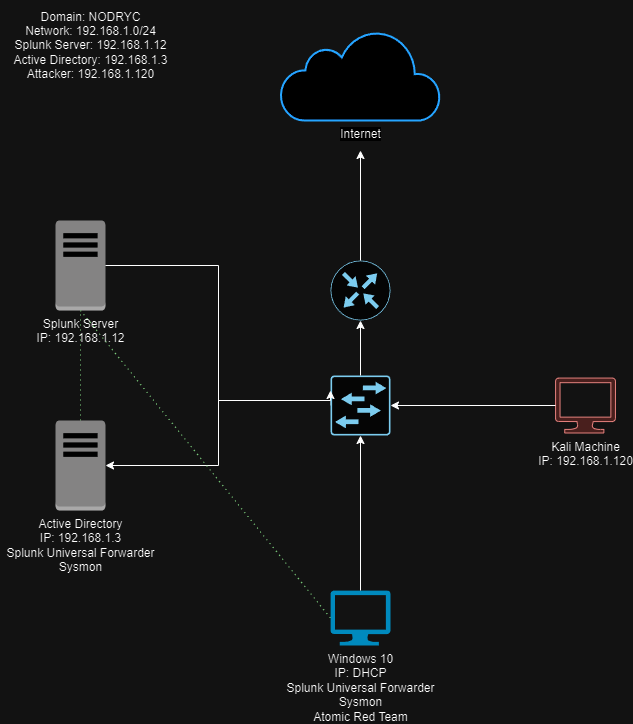

The diagram above was exported from draw.io. Its source (the exported page's mxGraphModel, read from the mxfile embedded in the PNG):
<mxGraphModel dx="815" dy="450" grid="1" gridSize="10" guides="1" tooltips="1" connect="1" arrows="1" fold="1" page="1" pageScale="1" pageWidth="850" pageHeight="1100" background="none" math="0" shadow="0">
  <root>
    <mxCell id="0" />
    <mxCell id="1" parent="0" />
    <mxCell id="GeP3llG8eLs40MgceYYi-20" style="rounded=0;orthogonalLoop=1;jettySize=auto;html=1;exitX=0.5;exitY=0;exitDx=0;exitDy=0;exitPerimeter=0;dashed=1;dashPattern=1 4;endArrow=none;endFill=0;fillColor=#008a00;strokeColor=#005700;" edge="1" parent="1" source="GeP3llG8eLs40MgceYYi-1" target="GeP3llG8eLs40MgceYYi-2">
      <mxGeometry relative="1" as="geometry" />
    </mxCell>
    <mxCell id="GeP3llG8eLs40MgceYYi-1" value="Active Directory&lt;div&gt;IP: 192.168.1.3&lt;/div&gt;&lt;div&gt;Splunk Universal Forwarder&lt;/div&gt;&lt;div&gt;Sysmon&lt;/div&gt;" style="outlineConnect=0;dashed=0;verticalLabelPosition=bottom;verticalAlign=top;align=center;html=1;shape=mxgraph.aws3.traditional_server;fillColor=#7D7C7C;gradientColor=none;" vertex="1" parent="1">
      <mxGeometry x="145" y="500" width="50" height="90" as="geometry" />
    </mxCell>
    <mxCell id="GeP3llG8eLs40MgceYYi-2" value="Splunk Server&lt;div&gt;IP: 192.168.1.12&lt;/div&gt;" style="outlineConnect=0;dashed=0;verticalLabelPosition=bottom;verticalAlign=top;align=center;html=1;shape=mxgraph.aws3.traditional_server;fillColor=#7D7C7C;gradientColor=none;" vertex="1" parent="1">
      <mxGeometry x="145" y="300" width="50" height="90" as="geometry" />
    </mxCell>
    <mxCell id="GeP3llG8eLs40MgceYYi-4" value="Windows 10&lt;div&gt;IP: DHCP&lt;/div&gt;&lt;div&gt;Splunk Universal Forwarder&lt;/div&gt;&lt;div&gt;Sysmon&lt;/div&gt;&lt;div&gt;Atomic Red Team&lt;/div&gt;" style="verticalLabelPosition=bottom;html=1;verticalAlign=top;align=center;strokeColor=none;fillColor=#00BEF2;shape=mxgraph.azure.computer;pointerEvents=1;" vertex="1" parent="1">
      <mxGeometry x="420" y="670" width="60" height="55" as="geometry" />
    </mxCell>
    <mxCell id="GeP3llG8eLs40MgceYYi-5" value="Kali Machine&lt;div&gt;IP: 192.168.1.120&lt;/div&gt;" style="verticalLabelPosition=bottom;html=1;verticalAlign=top;align=center;strokeColor=#b85450;fillColor=#f8cecc;shape=mxgraph.azure.computer;pointerEvents=1;" vertex="1" parent="1">
      <mxGeometry x="645" y="457.5" width="60" height="55" as="geometry" />
    </mxCell>
    <mxCell id="GeP3llG8eLs40MgceYYi-15" style="edgeStyle=orthogonalEdgeStyle;rounded=0;orthogonalLoop=1;jettySize=auto;html=1;exitX=0;exitY=0.5;exitDx=0;exitDy=0;exitPerimeter=0;" edge="1" parent="1" source="GeP3llG8eLs40MgceYYi-6" target="GeP3llG8eLs40MgceYYi-1">
      <mxGeometry relative="1" as="geometry">
        <Array as="points">
          <mxPoint x="420" y="480" />
          <mxPoint x="308" y="480" />
          <mxPoint x="308" y="545" />
        </Array>
      </mxGeometry>
    </mxCell>
    <mxCell id="GeP3llG8eLs40MgceYYi-6" value="" style="sketch=0;points=[[0.015,0.015,0],[0.985,0.015,0],[0.985,0.985,0],[0.015,0.985,0],[0.25,0,0],[0.5,0,0],[0.75,0,0],[1,0.25,0],[1,0.5,0],[1,0.75,0],[0.75,1,0],[0.5,1,0],[0.25,1,0],[0,0.75,0],[0,0.5,0],[0,0.25,0]];verticalLabelPosition=bottom;html=1;verticalAlign=top;aspect=fixed;align=center;pointerEvents=1;shape=mxgraph.cisco19.rect;prIcon=l2_switch;fillColor=#FAFAFA;strokeColor=#005073;" vertex="1" parent="1">
      <mxGeometry x="420" y="455" width="60" height="60" as="geometry" />
    </mxCell>
    <mxCell id="GeP3llG8eLs40MgceYYi-7" value="" style="sketch=0;points=[[0.5,0,0],[1,0.5,0],[0.5,1,0],[0,0.5,0],[0.145,0.145,0],[0.8555,0.145,0],[0.855,0.8555,0],[0.145,0.855,0]];verticalLabelPosition=bottom;html=1;verticalAlign=top;aspect=fixed;align=center;pointerEvents=1;shape=mxgraph.cisco19.rect;prIcon=router;fillColor=#FAFAFA;strokeColor=#005073;" vertex="1" parent="1">
      <mxGeometry x="420" y="340" width="60" height="60" as="geometry" />
    </mxCell>
    <mxCell id="GeP3llG8eLs40MgceYYi-8" value="Internet" style="html=1;verticalLabelPosition=bottom;align=center;labelBackgroundColor=#ffffff;verticalAlign=top;strokeWidth=2;strokeColor=#0080F0;shadow=0;dashed=0;shape=mxgraph.ios7.icons.cloud;" vertex="1" parent="1">
      <mxGeometry x="370" y="110" width="160" height="90" as="geometry" />
    </mxCell>
    <mxCell id="GeP3llG8eLs40MgceYYi-10" style="edgeStyle=orthogonalEdgeStyle;rounded=0;orthogonalLoop=1;jettySize=auto;html=1;exitX=0;exitY=0.5;exitDx=0;exitDy=0;exitPerimeter=0;entryX=1;entryY=0.5;entryDx=0;entryDy=0;entryPerimeter=0;" edge="1" parent="1" source="GeP3llG8eLs40MgceYYi-5" target="GeP3llG8eLs40MgceYYi-6">
      <mxGeometry relative="1" as="geometry" />
    </mxCell>
    <mxCell id="GeP3llG8eLs40MgceYYi-12" style="edgeStyle=orthogonalEdgeStyle;rounded=0;orthogonalLoop=1;jettySize=auto;html=1;exitX=1;exitY=0.5;exitDx=0;exitDy=0;exitPerimeter=0;entryX=0;entryY=0.25;entryDx=0;entryDy=0;entryPerimeter=0;endArrow=classic;endFill=1;" edge="1" parent="1" source="GeP3llG8eLs40MgceYYi-2" target="GeP3llG8eLs40MgceYYi-6">
      <mxGeometry relative="1" as="geometry">
        <Array as="points">
          <mxPoint x="308" y="345" />
          <mxPoint x="308" y="480" />
          <mxPoint x="420" y="480" />
        </Array>
      </mxGeometry>
    </mxCell>
    <mxCell id="GeP3llG8eLs40MgceYYi-13" style="edgeStyle=orthogonalEdgeStyle;rounded=0;orthogonalLoop=1;jettySize=auto;html=1;exitX=0.5;exitY=0;exitDx=0;exitDy=0;exitPerimeter=0;entryX=0.5;entryY=1;entryDx=0;entryDy=0;entryPerimeter=0;" edge="1" parent="1" source="GeP3llG8eLs40MgceYYi-6" target="GeP3llG8eLs40MgceYYi-7">
      <mxGeometry relative="1" as="geometry" />
    </mxCell>
    <mxCell id="GeP3llG8eLs40MgceYYi-14" style="rounded=0;orthogonalLoop=1;jettySize=auto;html=1;exitX=0.5;exitY=0;exitDx=0;exitDy=0;exitPerimeter=0;" edge="1" parent="1" source="GeP3llG8eLs40MgceYYi-7">
      <mxGeometry relative="1" as="geometry">
        <mxPoint x="450" y="230" as="targetPoint" />
      </mxGeometry>
    </mxCell>
    <mxCell id="GeP3llG8eLs40MgceYYi-16" value="Domain: NODRYC&lt;div&gt;Network: 192.168.1.0/24&lt;/div&gt;&lt;div&gt;Splunk Server: 192.168.1.12&lt;/div&gt;&lt;div&gt;Active Directory: 192.168.1.3&lt;/div&gt;&lt;div&gt;Attacker: 192.168.1.120&lt;/div&gt;" style="text;html=1;align=center;verticalAlign=middle;resizable=0;points=[];autosize=1;strokeColor=none;fillColor=none;" vertex="1" parent="1">
      <mxGeometry x="90" y="80" width="180" height="90" as="geometry" />
    </mxCell>
    <mxCell id="GeP3llG8eLs40MgceYYi-17" style="edgeStyle=orthogonalEdgeStyle;rounded=0;orthogonalLoop=1;jettySize=auto;html=1;entryX=0.5;entryY=1;entryDx=0;entryDy=0;entryPerimeter=0;" edge="1" parent="1" source="GeP3llG8eLs40MgceYYi-4" target="GeP3llG8eLs40MgceYYi-6">
      <mxGeometry relative="1" as="geometry" />
    </mxCell>
    <mxCell id="GeP3llG8eLs40MgceYYi-19" style="rounded=0;orthogonalLoop=1;jettySize=auto;html=1;exitX=0.5;exitY=1;exitDx=0;exitDy=0;exitPerimeter=0;entryX=0;entryY=0.5;entryDx=0;entryDy=0;entryPerimeter=0;fillColor=#008a00;strokeColor=#005700;dashed=1;dashPattern=1 4;endArrow=none;endFill=0;" edge="1" parent="1" source="GeP3llG8eLs40MgceYYi-2" target="GeP3llG8eLs40MgceYYi-4">
      <mxGeometry relative="1" as="geometry" />
    </mxCell>
  </root>
</mxGraphModel>